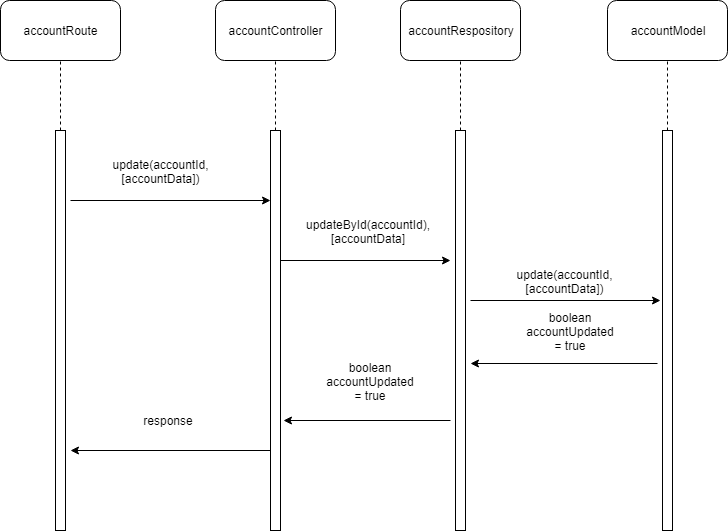

The diagram above was exported from draw.io. Its source (the exported page's mxGraphModel, read from the mxfile embedded in the PNG):
<mxGraphModel dx="1248" dy="663" grid="1" gridSize="10" guides="1" tooltips="1" connect="1" arrows="1" fold="1" page="1" pageScale="1" pageWidth="827" pageHeight="1169" math="0" shadow="0">
  <root>
    <mxCell id="0" />
    <mxCell id="1" parent="0" />
    <mxCell id="LRSgU7wANbZBuKZOLPhM-1" value="accountRoute" style="rounded=1;whiteSpace=wrap;html=1;" parent="1" vertex="1">
      <mxGeometry x="50" y="50" width="120" height="60" as="geometry" />
    </mxCell>
    <mxCell id="LRSgU7wANbZBuKZOLPhM-2" value="" style="endArrow=none;dashed=1;html=1;entryX=0.5;entryY=1;entryDx=0;entryDy=0;" parent="1" target="LRSgU7wANbZBuKZOLPhM-1" edge="1">
      <mxGeometry width="50" height="50" relative="1" as="geometry">
        <mxPoint x="110" y="180" as="sourcePoint" />
        <mxPoint x="130" y="110" as="targetPoint" />
      </mxGeometry>
    </mxCell>
    <mxCell id="LRSgU7wANbZBuKZOLPhM-3" value="" style="rounded=0;whiteSpace=wrap;html=1;" parent="1" vertex="1">
      <mxGeometry x="105" y="180" width="10" height="400" as="geometry" />
    </mxCell>
    <mxCell id="LRSgU7wANbZBuKZOLPhM-4" value="accountController" style="rounded=1;whiteSpace=wrap;html=1;" parent="1" vertex="1">
      <mxGeometry x="265" y="50" width="120" height="60" as="geometry" />
    </mxCell>
    <mxCell id="LRSgU7wANbZBuKZOLPhM-5" value="" style="endArrow=none;dashed=1;html=1;entryX=0.5;entryY=1;entryDx=0;entryDy=0;" parent="1" target="LRSgU7wANbZBuKZOLPhM-4" edge="1">
      <mxGeometry width="50" height="50" relative="1" as="geometry">
        <mxPoint x="325" y="180" as="sourcePoint" />
        <mxPoint x="345" y="110" as="targetPoint" />
      </mxGeometry>
    </mxCell>
    <mxCell id="LRSgU7wANbZBuKZOLPhM-6" value="" style="rounded=0;whiteSpace=wrap;html=1;" parent="1" vertex="1">
      <mxGeometry x="320" y="180" width="10" height="400" as="geometry" />
    </mxCell>
    <mxCell id="LRSgU7wANbZBuKZOLPhM-7" value="accountRespository" style="rounded=1;whiteSpace=wrap;html=1;" parent="1" vertex="1">
      <mxGeometry x="450" y="50" width="120" height="60" as="geometry" />
    </mxCell>
    <mxCell id="LRSgU7wANbZBuKZOLPhM-8" value="" style="endArrow=none;dashed=1;html=1;entryX=0.5;entryY=1;entryDx=0;entryDy=0;" parent="1" target="LRSgU7wANbZBuKZOLPhM-7" edge="1">
      <mxGeometry width="50" height="50" relative="1" as="geometry">
        <mxPoint x="510" y="180" as="sourcePoint" />
        <mxPoint x="530" y="110" as="targetPoint" />
      </mxGeometry>
    </mxCell>
    <mxCell id="LRSgU7wANbZBuKZOLPhM-9" value="" style="rounded=0;whiteSpace=wrap;html=1;" parent="1" vertex="1">
      <mxGeometry x="505" y="180" width="10" height="400" as="geometry" />
    </mxCell>
    <mxCell id="LRSgU7wANbZBuKZOLPhM-10" value="accountModel" style="rounded=1;whiteSpace=wrap;html=1;" parent="1" vertex="1">
      <mxGeometry x="657" y="50" width="120" height="60" as="geometry" />
    </mxCell>
    <mxCell id="LRSgU7wANbZBuKZOLPhM-11" value="" style="endArrow=none;dashed=1;html=1;entryX=0.5;entryY=1;entryDx=0;entryDy=0;" parent="1" target="LRSgU7wANbZBuKZOLPhM-10" edge="1">
      <mxGeometry width="50" height="50" relative="1" as="geometry">
        <mxPoint x="717" y="180" as="sourcePoint" />
        <mxPoint x="737" y="110" as="targetPoint" />
      </mxGeometry>
    </mxCell>
    <mxCell id="LRSgU7wANbZBuKZOLPhM-12" value="" style="rounded=0;whiteSpace=wrap;html=1;" parent="1" vertex="1">
      <mxGeometry x="712" y="180" width="10" height="400" as="geometry" />
    </mxCell>
    <mxCell id="LRSgU7wANbZBuKZOLPhM-13" value="" style="endArrow=classic;html=1;entryX=0;entryY=0.175;entryDx=0;entryDy=0;entryPerimeter=0;" parent="1" target="LRSgU7wANbZBuKZOLPhM-6" edge="1">
      <mxGeometry width="50" height="50" relative="1" as="geometry">
        <mxPoint x="120" y="250" as="sourcePoint" />
        <mxPoint x="170" y="200" as="targetPoint" />
      </mxGeometry>
    </mxCell>
    <mxCell id="LRSgU7wANbZBuKZOLPhM-14" value="update(accountId, [accountData])" style="text;html=1;strokeColor=none;fillColor=none;align=center;verticalAlign=middle;whiteSpace=wrap;rounded=0;" parent="1" vertex="1">
      <mxGeometry x="190" y="210" width="40" height="20" as="geometry" />
    </mxCell>
    <mxCell id="LRSgU7wANbZBuKZOLPhM-15" value="" style="endArrow=classic;html=1;" parent="1" edge="1">
      <mxGeometry width="50" height="50" relative="1" as="geometry">
        <mxPoint x="330" y="310" as="sourcePoint" />
        <mxPoint x="500" y="310" as="targetPoint" />
      </mxGeometry>
    </mxCell>
    <mxCell id="LRSgU7wANbZBuKZOLPhM-16" value="updateById(accountId), [accountData]" style="text;html=1;strokeColor=none;fillColor=none;align=center;verticalAlign=middle;whiteSpace=wrap;rounded=0;" parent="1" vertex="1">
      <mxGeometry x="398" y="270" width="40" height="20" as="geometry" />
    </mxCell>
    <mxCell id="LRSgU7wANbZBuKZOLPhM-17" value="" style="endArrow=classic;html=1;" parent="1" edge="1">
      <mxGeometry width="50" height="50" relative="1" as="geometry">
        <mxPoint x="520" y="350" as="sourcePoint" />
        <mxPoint x="710" y="350" as="targetPoint" />
      </mxGeometry>
    </mxCell>
    <mxCell id="LRSgU7wANbZBuKZOLPhM-18" value="update(accountId, [accountData])" style="text;html=1;strokeColor=none;fillColor=none;align=center;verticalAlign=middle;whiteSpace=wrap;rounded=0;" parent="1" vertex="1">
      <mxGeometry x="594" y="320" width="40" height="20" as="geometry" />
    </mxCell>
    <mxCell id="LRSgU7wANbZBuKZOLPhM-19" value="" style="endArrow=classic;html=1;exitX=-0.49;exitY=0.582;exitDx=0;exitDy=0;exitPerimeter=0;" parent="1" source="LRSgU7wANbZBuKZOLPhM-12" edge="1">
      <mxGeometry width="50" height="50" relative="1" as="geometry">
        <mxPoint x="580" y="405" as="sourcePoint" />
        <mxPoint x="520" y="413" as="targetPoint" />
      </mxGeometry>
    </mxCell>
    <mxCell id="LRSgU7wANbZBuKZOLPhM-20" value="boolean accountUpdated = true" style="text;html=1;strokeColor=none;fillColor=none;align=center;verticalAlign=middle;whiteSpace=wrap;rounded=0;" parent="1" vertex="1">
      <mxGeometry x="600" y="370" width="40" height="20" as="geometry" />
    </mxCell>
    <mxCell id="LRSgU7wANbZBuKZOLPhM-21" value="" style="endArrow=classic;html=1;" parent="1" edge="1">
      <mxGeometry width="50" height="50" relative="1" as="geometry">
        <mxPoint x="500" y="470" as="sourcePoint" />
        <mxPoint x="333" y="470" as="targetPoint" />
      </mxGeometry>
    </mxCell>
    <mxCell id="LRSgU7wANbZBuKZOLPhM-22" value="boolean accountUpdated = true" style="text;html=1;strokeColor=none;fillColor=none;align=center;verticalAlign=middle;whiteSpace=wrap;rounded=0;" parent="1" vertex="1">
      <mxGeometry x="400" y="420" width="40" height="20" as="geometry" />
    </mxCell>
    <mxCell id="LRSgU7wANbZBuKZOLPhM-23" value="" style="endArrow=classic;html=1;exitX=0;exitY=0.8;exitDx=0;exitDy=0;exitPerimeter=0;" parent="1" source="LRSgU7wANbZBuKZOLPhM-6" edge="1">
      <mxGeometry width="50" height="50" relative="1" as="geometry">
        <mxPoint x="150" y="460" as="sourcePoint" />
        <mxPoint x="120" y="500" as="targetPoint" />
      </mxGeometry>
    </mxCell>
    <mxCell id="LRSgU7wANbZBuKZOLPhM-24" value="response" style="text;html=1;strokeColor=none;fillColor=none;align=center;verticalAlign=middle;whiteSpace=wrap;rounded=0;" parent="1" vertex="1">
      <mxGeometry x="198" y="460" width="40" height="20" as="geometry" />
    </mxCell>
  </root>
</mxGraphModel>